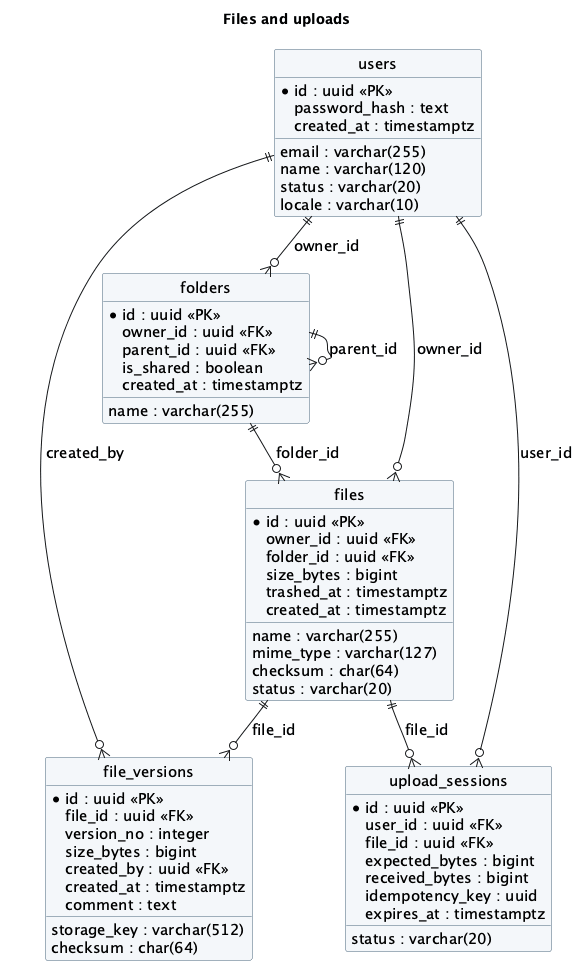

The diagram above was rendered by PlantUML. Its source (embedded in the PNG):
@startuml
!pragma layout smetana
skinparam backgroundColor white
skinparam defaultFontName "DejaVu Sans"
skinparam defaultFontSize 15
skinparam shadowing false
skinparam roundcorner 5
skinparam linetype ortho
skinparam classBackgroundColor #F4F7FA
skinparam classBorderColor #49647A
hide circle
title Files and uploads
entity "users" as users {
  * id : uuid <<PK>>
  email : varchar(255)
  password_hash : text
  name : varchar(120)
  status : varchar(20)
  locale : varchar(10)
  created_at : timestamptz
}
entity "folders" as folders {
  * id : uuid <<PK>>
  owner_id : uuid <<FK>>
  parent_id : uuid <<FK>>
  name : varchar(255)
  is_shared : boolean
  created_at : timestamptz
}
entity "files" as files {
  * id : uuid <<PK>>
  owner_id : uuid <<FK>>
  folder_id : uuid <<FK>>
  name : varchar(255)
  mime_type : varchar(127)
  size_bytes : bigint
  checksum : char(64)
  status : varchar(20)
  trashed_at : timestamptz
  created_at : timestamptz
}
entity "file_versions" as file_versions {
  * id : uuid <<PK>>
  file_id : uuid <<FK>>
  version_no : integer
  storage_key : varchar(512)
  size_bytes : bigint
  checksum : char(64)
  created_by : uuid <<FK>>
  created_at : timestamptz
  comment : text
}
entity "upload_sessions" as upload_sessions {
  * id : uuid <<PK>>
  user_id : uuid <<FK>>
  file_id : uuid <<FK>>
  expected_bytes : bigint
  received_bytes : bigint
  idempotency_key : uuid
  status : varchar(20)
  expires_at : timestamptz
}
users ||--o{ upload_sessions : user_id
folders ||--o{ folders : parent_id
users ||--o{ files : owner_id
folders ||--o{ files : folder_id
files ||--o{ file_versions : file_id
users ||--o{ file_versions : created_by
files ||--o{ upload_sessions : file_id
users ||--o{ folders : owner_id
@enduml